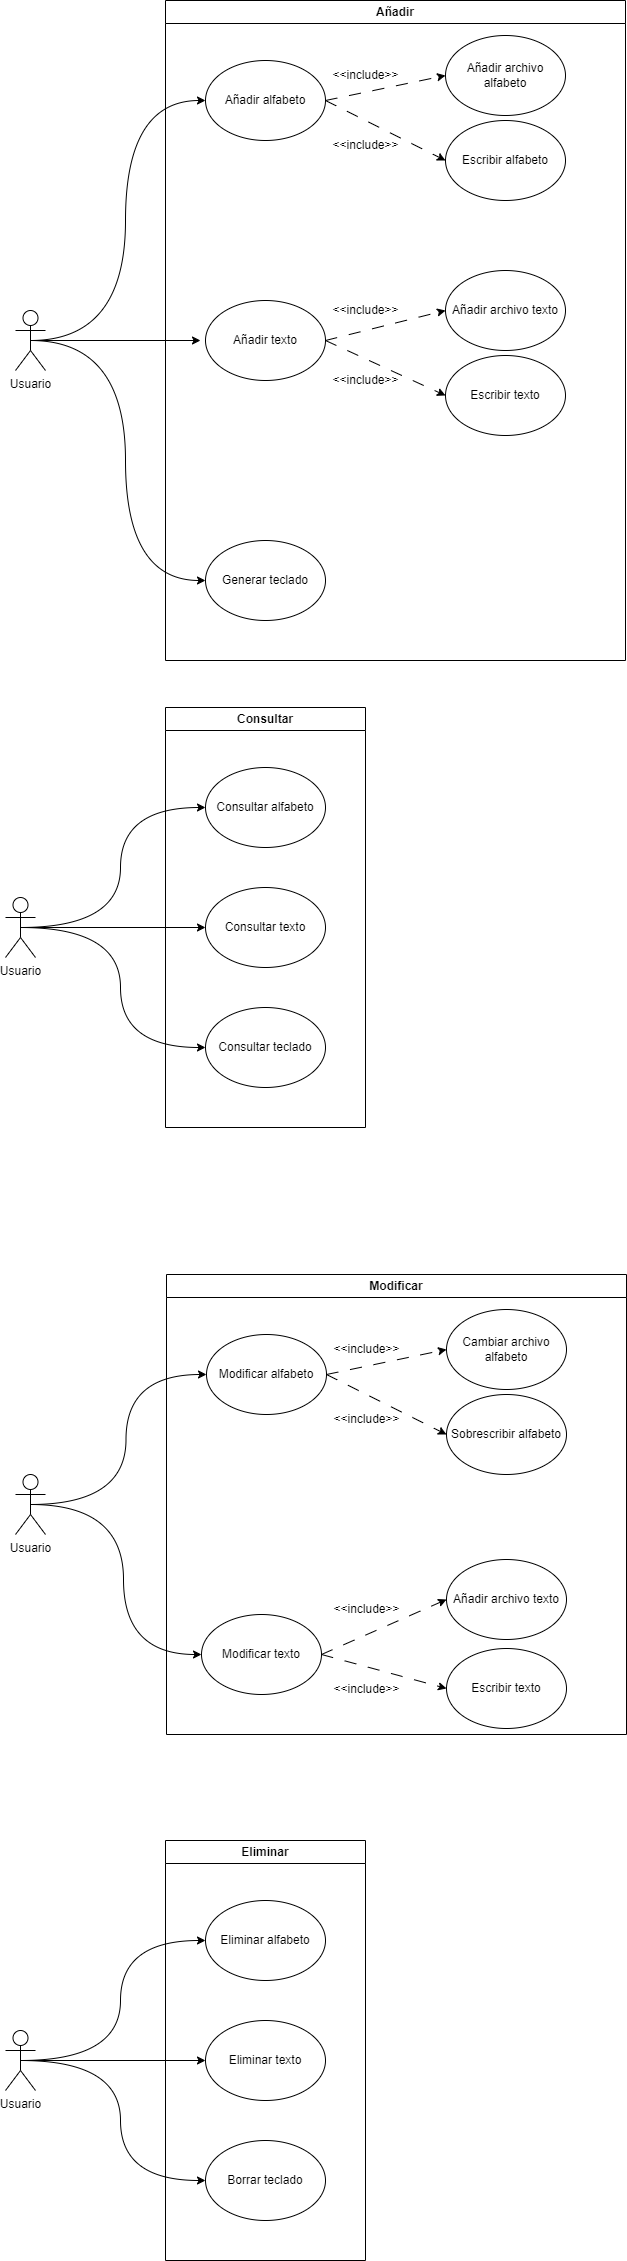

The diagram above was exported from draw.io. Its source (the exported page's mxGraphModel, read from the mxfile embedded in the PNG):
<mxGraphModel dx="1034" dy="424" grid="0" gridSize="10" guides="1" tooltips="1" connect="1" arrows="1" fold="1" page="1" pageScale="1" pageWidth="827" pageHeight="1169" math="0" shadow="0">
  <root>
    <mxCell id="0" />
    <mxCell id="1" parent="0" />
    <mxCell id="nW6fdCe13Ez7pS7bDiNw-3" value="Añadir" style="swimlane;whiteSpace=wrap;html=1;" parent="1" vertex="1">
      <mxGeometry x="240" y="20" width="460" height="660" as="geometry" />
    </mxCell>
    <mxCell id="nW6fdCe13Ez7pS7bDiNw-4" value="Añadir alfabeto" style="ellipse;whiteSpace=wrap;html=1;" parent="nW6fdCe13Ez7pS7bDiNw-3" vertex="1">
      <mxGeometry x="40" y="60" width="120" height="80" as="geometry" />
    </mxCell>
    <mxCell id="nW6fdCe13Ez7pS7bDiNw-6" value="Generar teclado" style="ellipse;whiteSpace=wrap;html=1;" parent="nW6fdCe13Ez7pS7bDiNw-3" vertex="1">
      <mxGeometry x="40" y="540" width="120" height="80" as="geometry" />
    </mxCell>
    <mxCell id="nW6fdCe13Ez7pS7bDiNw-13" value="Añadir archivo alfabeto" style="ellipse;whiteSpace=wrap;html=1;" parent="nW6fdCe13Ez7pS7bDiNw-3" vertex="1">
      <mxGeometry x="280" y="35" width="120" height="80" as="geometry" />
    </mxCell>
    <mxCell id="nW6fdCe13Ez7pS7bDiNw-15" value="&amp;lt;&amp;lt;include&amp;gt;&amp;gt;" style="text;html=1;align=center;verticalAlign=middle;resizable=0;points=[];autosize=1;strokeColor=none;fillColor=none;" parent="nW6fdCe13Ez7pS7bDiNw-3" vertex="1">
      <mxGeometry x="155" y="60" width="90" height="30" as="geometry" />
    </mxCell>
    <mxCell id="nW6fdCe13Ez7pS7bDiNw-16" value="&amp;lt;&amp;lt;include&amp;gt;&amp;gt;" style="text;html=1;align=center;verticalAlign=middle;resizable=0;points=[];autosize=1;strokeColor=none;fillColor=none;" parent="nW6fdCe13Ez7pS7bDiNw-3" vertex="1">
      <mxGeometry x="155" y="130" width="90" height="30" as="geometry" />
    </mxCell>
    <mxCell id="nW6fdCe13Ez7pS7bDiNw-17" value="Escribir alfabeto" style="ellipse;whiteSpace=wrap;html=1;" parent="nW6fdCe13Ez7pS7bDiNw-3" vertex="1">
      <mxGeometry x="280" y="120" width="120" height="80" as="geometry" />
    </mxCell>
    <mxCell id="nW6fdCe13Ez7pS7bDiNw-19" value="" style="endArrow=classic;html=1;rounded=0;entryX=0;entryY=0.5;entryDx=0;entryDy=0;dashed=1;dashPattern=12 12;" parent="nW6fdCe13Ez7pS7bDiNw-3" target="nW6fdCe13Ez7pS7bDiNw-13" edge="1">
      <mxGeometry width="50" height="50" relative="1" as="geometry">
        <mxPoint x="160" y="100" as="sourcePoint" />
        <mxPoint x="210" y="60" as="targetPoint" />
      </mxGeometry>
    </mxCell>
    <mxCell id="nW6fdCe13Ez7pS7bDiNw-20" value="" style="endArrow=classic;html=1;rounded=0;entryX=0;entryY=0.5;entryDx=0;entryDy=0;dashed=1;dashPattern=12 12;exitX=1;exitY=0.5;exitDx=0;exitDy=0;" parent="nW6fdCe13Ez7pS7bDiNw-3" source="nW6fdCe13Ez7pS7bDiNw-4" target="nW6fdCe13Ez7pS7bDiNw-17" edge="1">
      <mxGeometry width="50" height="50" relative="1" as="geometry">
        <mxPoint x="170" y="120" as="sourcePoint" />
        <mxPoint x="300" y="85" as="targetPoint" />
      </mxGeometry>
    </mxCell>
    <mxCell id="ppUvL_hXRwCQ7mzvi8Fz-2" value="Añadir texto" style="ellipse;whiteSpace=wrap;html=1;" parent="nW6fdCe13Ez7pS7bDiNw-3" vertex="1">
      <mxGeometry x="40" y="300" width="120" height="80" as="geometry" />
    </mxCell>
    <mxCell id="ppUvL_hXRwCQ7mzvi8Fz-3" value="Añadir archivo&amp;nbsp;texto" style="ellipse;whiteSpace=wrap;html=1;" parent="nW6fdCe13Ez7pS7bDiNw-3" vertex="1">
      <mxGeometry x="280" y="270" width="120" height="80" as="geometry" />
    </mxCell>
    <mxCell id="ppUvL_hXRwCQ7mzvi8Fz-4" value="&amp;lt;&amp;lt;include&amp;gt;&amp;gt;" style="text;html=1;align=center;verticalAlign=middle;resizable=0;points=[];autosize=1;strokeColor=none;fillColor=none;" parent="nW6fdCe13Ez7pS7bDiNw-3" vertex="1">
      <mxGeometry x="155" y="295" width="90" height="30" as="geometry" />
    </mxCell>
    <mxCell id="ppUvL_hXRwCQ7mzvi8Fz-5" value="&amp;lt;&amp;lt;include&amp;gt;&amp;gt;" style="text;html=1;align=center;verticalAlign=middle;resizable=0;points=[];autosize=1;strokeColor=none;fillColor=none;" parent="nW6fdCe13Ez7pS7bDiNw-3" vertex="1">
      <mxGeometry x="155" y="365" width="90" height="30" as="geometry" />
    </mxCell>
    <mxCell id="ppUvL_hXRwCQ7mzvi8Fz-6" value="Escribir texto&lt;br&gt;" style="ellipse;whiteSpace=wrap;html=1;" parent="nW6fdCe13Ez7pS7bDiNw-3" vertex="1">
      <mxGeometry x="280" y="355" width="120" height="80" as="geometry" />
    </mxCell>
    <mxCell id="ppUvL_hXRwCQ7mzvi8Fz-7" value="" style="endArrow=classic;html=1;rounded=0;entryX=0;entryY=0.5;entryDx=0;entryDy=0;dashed=1;dashPattern=12 12;exitX=1;exitY=0.5;exitDx=0;exitDy=0;" parent="nW6fdCe13Ez7pS7bDiNw-3" source="ppUvL_hXRwCQ7mzvi8Fz-2" target="ppUvL_hXRwCQ7mzvi8Fz-3" edge="1">
      <mxGeometry width="50" height="50" relative="1" as="geometry">
        <mxPoint x="160" y="335" as="sourcePoint" />
        <mxPoint x="210" y="295" as="targetPoint" />
      </mxGeometry>
    </mxCell>
    <mxCell id="ppUvL_hXRwCQ7mzvi8Fz-8" value="" style="endArrow=classic;html=1;rounded=0;entryX=0;entryY=0.5;entryDx=0;entryDy=0;dashed=1;dashPattern=12 12;exitX=1;exitY=0.5;exitDx=0;exitDy=0;" parent="nW6fdCe13Ez7pS7bDiNw-3" source="ppUvL_hXRwCQ7mzvi8Fz-2" target="ppUvL_hXRwCQ7mzvi8Fz-6" edge="1">
      <mxGeometry width="50" height="50" relative="1" as="geometry">
        <mxPoint x="170" y="355" as="sourcePoint" />
        <mxPoint x="300" y="320" as="targetPoint" />
      </mxGeometry>
    </mxCell>
    <mxCell id="nW6fdCe13Ez7pS7bDiNw-8" style="edgeStyle=orthogonalEdgeStyle;orthogonalLoop=1;jettySize=auto;html=1;exitX=0.5;exitY=0.5;exitDx=0;exitDy=0;exitPerimeter=0;entryX=0;entryY=0.5;entryDx=0;entryDy=0;curved=1;" parent="1" source="nW6fdCe13Ez7pS7bDiNw-12" target="nW6fdCe13Ez7pS7bDiNw-4" edge="1">
      <mxGeometry relative="1" as="geometry" />
    </mxCell>
    <mxCell id="nW6fdCe13Ez7pS7bDiNw-9" style="edgeStyle=orthogonalEdgeStyle;orthogonalLoop=1;jettySize=auto;html=1;exitX=0.5;exitY=0.5;exitDx=0;exitDy=0;exitPerimeter=0;entryX=0;entryY=0.5;entryDx=0;entryDy=0;curved=1;" parent="1" source="nW6fdCe13Ez7pS7bDiNw-12" edge="1">
      <mxGeometry relative="1" as="geometry">
        <mxPoint x="275" y="360" as="targetPoint" />
      </mxGeometry>
    </mxCell>
    <mxCell id="nW6fdCe13Ez7pS7bDiNw-10" style="edgeStyle=orthogonalEdgeStyle;orthogonalLoop=1;jettySize=auto;html=1;exitX=0.5;exitY=0.5;exitDx=0;exitDy=0;exitPerimeter=0;entryX=0;entryY=0.5;entryDx=0;entryDy=0;curved=1;" parent="1" source="nW6fdCe13Ez7pS7bDiNw-12" target="nW6fdCe13Ez7pS7bDiNw-6" edge="1">
      <mxGeometry relative="1" as="geometry" />
    </mxCell>
    <mxCell id="nW6fdCe13Ez7pS7bDiNw-12" value="Usuario" style="shape=umlActor;verticalLabelPosition=bottom;verticalAlign=top;html=1;outlineConnect=0;" parent="1" vertex="1">
      <mxGeometry x="90" y="330" width="30" height="60" as="geometry" />
    </mxCell>
    <mxCell id="nW6fdCe13Ez7pS7bDiNw-49" value="Consultar" style="swimlane;whiteSpace=wrap;html=1;" parent="1" vertex="1">
      <mxGeometry x="240" y="727" width="200" height="420" as="geometry" />
    </mxCell>
    <mxCell id="nW6fdCe13Ez7pS7bDiNw-50" value="Consultar alfabeto" style="ellipse;whiteSpace=wrap;html=1;" parent="nW6fdCe13Ez7pS7bDiNw-49" vertex="1">
      <mxGeometry x="40" y="60" width="120" height="80" as="geometry" />
    </mxCell>
    <mxCell id="nW6fdCe13Ez7pS7bDiNw-51" value="Consultar texto" style="ellipse;whiteSpace=wrap;html=1;" parent="nW6fdCe13Ez7pS7bDiNw-49" vertex="1">
      <mxGeometry x="40" y="180" width="120" height="80" as="geometry" />
    </mxCell>
    <mxCell id="nW6fdCe13Ez7pS7bDiNw-52" value="Consultar teclado" style="ellipse;whiteSpace=wrap;html=1;" parent="nW6fdCe13Ez7pS7bDiNw-49" vertex="1">
      <mxGeometry x="40" y="300" width="120" height="80" as="geometry" />
    </mxCell>
    <mxCell id="nW6fdCe13Ez7pS7bDiNw-59" style="edgeStyle=orthogonalEdgeStyle;orthogonalLoop=1;jettySize=auto;html=1;exitX=0.5;exitY=0.5;exitDx=0;exitDy=0;exitPerimeter=0;entryX=0;entryY=0.5;entryDx=0;entryDy=0;curved=1;" parent="1" source="nW6fdCe13Ez7pS7bDiNw-62" target="nW6fdCe13Ez7pS7bDiNw-50" edge="1">
      <mxGeometry relative="1" as="geometry" />
    </mxCell>
    <mxCell id="nW6fdCe13Ez7pS7bDiNw-60" style="edgeStyle=orthogonalEdgeStyle;orthogonalLoop=1;jettySize=auto;html=1;exitX=0.5;exitY=0.5;exitDx=0;exitDy=0;exitPerimeter=0;entryX=0;entryY=0.5;entryDx=0;entryDy=0;curved=1;" parent="1" source="nW6fdCe13Ez7pS7bDiNw-62" target="nW6fdCe13Ez7pS7bDiNw-51" edge="1">
      <mxGeometry relative="1" as="geometry" />
    </mxCell>
    <mxCell id="nW6fdCe13Ez7pS7bDiNw-61" style="edgeStyle=orthogonalEdgeStyle;orthogonalLoop=1;jettySize=auto;html=1;exitX=0.5;exitY=0.5;exitDx=0;exitDy=0;exitPerimeter=0;entryX=0;entryY=0.5;entryDx=0;entryDy=0;curved=1;" parent="1" source="nW6fdCe13Ez7pS7bDiNw-62" target="nW6fdCe13Ez7pS7bDiNw-52" edge="1">
      <mxGeometry relative="1" as="geometry" />
    </mxCell>
    <mxCell id="nW6fdCe13Ez7pS7bDiNw-62" value="Usuario" style="shape=umlActor;verticalLabelPosition=bottom;verticalAlign=top;html=1;outlineConnect=0;" parent="1" vertex="1">
      <mxGeometry x="80" y="917" width="30" height="60" as="geometry" />
    </mxCell>
    <mxCell id="MgcTb8PiUHR45cdGR9VC-1" value="Modificar" style="swimlane;whiteSpace=wrap;html=1;" parent="1" vertex="1">
      <mxGeometry x="241" y="1294" width="460" height="460" as="geometry" />
    </mxCell>
    <mxCell id="MgcTb8PiUHR45cdGR9VC-2" value="Modificar alfabeto" style="ellipse;whiteSpace=wrap;html=1;" parent="MgcTb8PiUHR45cdGR9VC-1" vertex="1">
      <mxGeometry x="40" y="60" width="120" height="80" as="geometry" />
    </mxCell>
    <mxCell id="MgcTb8PiUHR45cdGR9VC-4" value="Cambiar archivo alfabeto" style="ellipse;whiteSpace=wrap;html=1;" parent="MgcTb8PiUHR45cdGR9VC-1" vertex="1">
      <mxGeometry x="280" y="35" width="120" height="80" as="geometry" />
    </mxCell>
    <mxCell id="MgcTb8PiUHR45cdGR9VC-5" value="&amp;lt;&amp;lt;include&amp;gt;&amp;gt;" style="text;html=1;align=center;verticalAlign=middle;resizable=0;points=[];autosize=1;strokeColor=none;fillColor=none;" parent="MgcTb8PiUHR45cdGR9VC-1" vertex="1">
      <mxGeometry x="155" y="60" width="90" height="30" as="geometry" />
    </mxCell>
    <mxCell id="MgcTb8PiUHR45cdGR9VC-6" value="&amp;lt;&amp;lt;include&amp;gt;&amp;gt;" style="text;html=1;align=center;verticalAlign=middle;resizable=0;points=[];autosize=1;strokeColor=none;fillColor=none;" parent="MgcTb8PiUHR45cdGR9VC-1" vertex="1">
      <mxGeometry x="155" y="130" width="90" height="30" as="geometry" />
    </mxCell>
    <mxCell id="MgcTb8PiUHR45cdGR9VC-7" value="Sobrescribir alfabeto" style="ellipse;whiteSpace=wrap;html=1;" parent="MgcTb8PiUHR45cdGR9VC-1" vertex="1">
      <mxGeometry x="280" y="120" width="120" height="80" as="geometry" />
    </mxCell>
    <mxCell id="MgcTb8PiUHR45cdGR9VC-8" value="" style="endArrow=classic;html=1;rounded=0;entryX=0;entryY=0.5;entryDx=0;entryDy=0;dashed=1;dashPattern=12 12;" parent="MgcTb8PiUHR45cdGR9VC-1" target="MgcTb8PiUHR45cdGR9VC-4" edge="1">
      <mxGeometry width="50" height="50" relative="1" as="geometry">
        <mxPoint x="160" y="100" as="sourcePoint" />
        <mxPoint x="210" y="60" as="targetPoint" />
      </mxGeometry>
    </mxCell>
    <mxCell id="MgcTb8PiUHR45cdGR9VC-9" value="" style="endArrow=classic;html=1;rounded=0;entryX=0;entryY=0.5;entryDx=0;entryDy=0;dashed=1;dashPattern=12 12;exitX=1;exitY=0.5;exitDx=0;exitDy=0;" parent="MgcTb8PiUHR45cdGR9VC-1" source="MgcTb8PiUHR45cdGR9VC-2" target="MgcTb8PiUHR45cdGR9VC-7" edge="1">
      <mxGeometry width="50" height="50" relative="1" as="geometry">
        <mxPoint x="170" y="120" as="sourcePoint" />
        <mxPoint x="300" y="85" as="targetPoint" />
      </mxGeometry>
    </mxCell>
    <mxCell id="MgcTb8PiUHR45cdGR9VC-10" value="Modificar texto" style="ellipse;whiteSpace=wrap;html=1;" parent="MgcTb8PiUHR45cdGR9VC-1" vertex="1">
      <mxGeometry x="35" y="340" width="120" height="80" as="geometry" />
    </mxCell>
    <mxCell id="MgcTb8PiUHR45cdGR9VC-11" value="Añadir archivo&amp;nbsp;texto" style="ellipse;whiteSpace=wrap;html=1;" parent="MgcTb8PiUHR45cdGR9VC-1" vertex="1">
      <mxGeometry x="280" y="285" width="120" height="80" as="geometry" />
    </mxCell>
    <mxCell id="MgcTb8PiUHR45cdGR9VC-12" value="&amp;lt;&amp;lt;include&amp;gt;&amp;gt;" style="text;html=1;align=center;verticalAlign=middle;resizable=0;points=[];autosize=1;strokeColor=none;fillColor=none;" parent="MgcTb8PiUHR45cdGR9VC-1" vertex="1">
      <mxGeometry x="155" y="320" width="90" height="30" as="geometry" />
    </mxCell>
    <mxCell id="MgcTb8PiUHR45cdGR9VC-13" value="&amp;lt;&amp;lt;include&amp;gt;&amp;gt;" style="text;html=1;align=center;verticalAlign=middle;resizable=0;points=[];autosize=1;strokeColor=none;fillColor=none;" parent="MgcTb8PiUHR45cdGR9VC-1" vertex="1">
      <mxGeometry x="155" y="400" width="90" height="30" as="geometry" />
    </mxCell>
    <mxCell id="MgcTb8PiUHR45cdGR9VC-14" value="Escribir texto&lt;br&gt;" style="ellipse;whiteSpace=wrap;html=1;" parent="MgcTb8PiUHR45cdGR9VC-1" vertex="1">
      <mxGeometry x="280" y="374" width="120" height="80" as="geometry" />
    </mxCell>
    <mxCell id="MgcTb8PiUHR45cdGR9VC-15" value="" style="endArrow=classic;html=1;rounded=0;entryX=0;entryY=0.5;entryDx=0;entryDy=0;dashed=1;dashPattern=12 12;exitX=1;exitY=0.5;exitDx=0;exitDy=0;" parent="MgcTb8PiUHR45cdGR9VC-1" source="MgcTb8PiUHR45cdGR9VC-10" target="MgcTb8PiUHR45cdGR9VC-11" edge="1">
      <mxGeometry width="50" height="50" relative="1" as="geometry">
        <mxPoint x="160" y="335" as="sourcePoint" />
        <mxPoint x="210" y="295" as="targetPoint" />
      </mxGeometry>
    </mxCell>
    <mxCell id="MgcTb8PiUHR45cdGR9VC-16" value="" style="endArrow=classic;html=1;rounded=0;entryX=0;entryY=0.5;entryDx=0;entryDy=0;dashed=1;dashPattern=12 12;exitX=1;exitY=0.5;exitDx=0;exitDy=0;" parent="MgcTb8PiUHR45cdGR9VC-1" source="MgcTb8PiUHR45cdGR9VC-10" target="MgcTb8PiUHR45cdGR9VC-14" edge="1">
      <mxGeometry width="50" height="50" relative="1" as="geometry">
        <mxPoint x="170" y="355" as="sourcePoint" />
        <mxPoint x="300" y="320" as="targetPoint" />
      </mxGeometry>
    </mxCell>
    <mxCell id="MgcTb8PiUHR45cdGR9VC-17" style="edgeStyle=orthogonalEdgeStyle;orthogonalLoop=1;jettySize=auto;html=1;exitX=0.5;exitY=0.5;exitDx=0;exitDy=0;exitPerimeter=0;entryX=0;entryY=0.5;entryDx=0;entryDy=0;curved=1;" parent="1" source="MgcTb8PiUHR45cdGR9VC-20" target="MgcTb8PiUHR45cdGR9VC-2" edge="1">
      <mxGeometry relative="1" as="geometry" />
    </mxCell>
    <mxCell id="MgcTb8PiUHR45cdGR9VC-18" style="edgeStyle=orthogonalEdgeStyle;orthogonalLoop=1;jettySize=auto;html=1;exitX=0.5;exitY=0.5;exitDx=0;exitDy=0;exitPerimeter=0;entryX=0;entryY=0.5;entryDx=0;entryDy=0;curved=1;" parent="1" source="MgcTb8PiUHR45cdGR9VC-20" target="MgcTb8PiUHR45cdGR9VC-10" edge="1">
      <mxGeometry relative="1" as="geometry">
        <mxPoint x="276" y="1613" as="targetPoint" />
      </mxGeometry>
    </mxCell>
    <mxCell id="MgcTb8PiUHR45cdGR9VC-20" value="Usuario" style="shape=umlActor;verticalLabelPosition=bottom;verticalAlign=top;html=1;outlineConnect=0;" parent="1" vertex="1">
      <mxGeometry x="90" y="1494" width="30" height="60" as="geometry" />
    </mxCell>
    <mxCell id="nW6fdCe13Ez7pS7bDiNw-99" value="Eliminar" style="swimlane;whiteSpace=wrap;html=1;" parent="1" vertex="1">
      <mxGeometry x="240" y="1860" width="200" height="420" as="geometry" />
    </mxCell>
    <mxCell id="nW6fdCe13Ez7pS7bDiNw-100" value="Eliminar alfabeto" style="ellipse;whiteSpace=wrap;html=1;" parent="nW6fdCe13Ez7pS7bDiNw-99" vertex="1">
      <mxGeometry x="40" y="60" width="120" height="80" as="geometry" />
    </mxCell>
    <mxCell id="nW6fdCe13Ez7pS7bDiNw-101" value="Eliminar texto" style="ellipse;whiteSpace=wrap;html=1;" parent="nW6fdCe13Ez7pS7bDiNw-99" vertex="1">
      <mxGeometry x="40" y="180" width="120" height="80" as="geometry" />
    </mxCell>
    <mxCell id="nW6fdCe13Ez7pS7bDiNw-102" value="Borrar teclado" style="ellipse;whiteSpace=wrap;html=1;" parent="nW6fdCe13Ez7pS7bDiNw-99" vertex="1">
      <mxGeometry x="40" y="300" width="120" height="80" as="geometry" />
    </mxCell>
    <mxCell id="nW6fdCe13Ez7pS7bDiNw-103" style="edgeStyle=orthogonalEdgeStyle;orthogonalLoop=1;jettySize=auto;html=1;exitX=0.5;exitY=0.5;exitDx=0;exitDy=0;exitPerimeter=0;entryX=0;entryY=0.5;entryDx=0;entryDy=0;curved=1;" parent="1" source="nW6fdCe13Ez7pS7bDiNw-106" target="nW6fdCe13Ez7pS7bDiNw-100" edge="1">
      <mxGeometry relative="1" as="geometry" />
    </mxCell>
    <mxCell id="nW6fdCe13Ez7pS7bDiNw-104" style="edgeStyle=orthogonalEdgeStyle;orthogonalLoop=1;jettySize=auto;html=1;exitX=0.5;exitY=0.5;exitDx=0;exitDy=0;exitPerimeter=0;entryX=0;entryY=0.5;entryDx=0;entryDy=0;curved=1;" parent="1" source="nW6fdCe13Ez7pS7bDiNw-106" target="nW6fdCe13Ez7pS7bDiNw-101" edge="1">
      <mxGeometry relative="1" as="geometry" />
    </mxCell>
    <mxCell id="nW6fdCe13Ez7pS7bDiNw-105" style="edgeStyle=orthogonalEdgeStyle;orthogonalLoop=1;jettySize=auto;html=1;exitX=0.5;exitY=0.5;exitDx=0;exitDy=0;exitPerimeter=0;entryX=0;entryY=0.5;entryDx=0;entryDy=0;curved=1;" parent="1" source="nW6fdCe13Ez7pS7bDiNw-106" target="nW6fdCe13Ez7pS7bDiNw-102" edge="1">
      <mxGeometry relative="1" as="geometry" />
    </mxCell>
    <mxCell id="nW6fdCe13Ez7pS7bDiNw-106" value="Usuario" style="shape=umlActor;verticalLabelPosition=bottom;verticalAlign=top;html=1;outlineConnect=0;" parent="1" vertex="1">
      <mxGeometry x="80" y="2050" width="30" height="60" as="geometry" />
    </mxCell>
  </root>
</mxGraphModel>